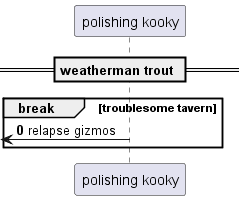

The diagram above was rendered by PlantUML. Its source (embedded in the PNG):
@startuml
participant "polishing kooky" as 0
== weatherman trout ==
autonumber 0 7
break troublesome tavern
 [<- 0: relapse gizmos
end
@enduml